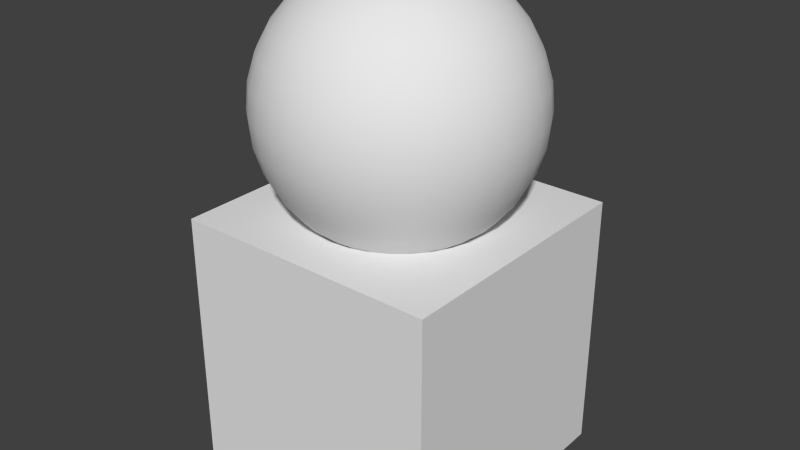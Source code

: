# Source: twoMaterials.blend  (saved by Blender 2.74.0; exported with 4.5.12 LTS)
import bpy
from mathutils import Matrix  # noqa: F401  (used for matrix-valued properties, if any)

bpy.ops.wm.read_factory_settings(use_empty=True)
scene = bpy.context.scene
scene.name = 'Scene'

# ---- collections
col_collection_1 = bpy.data.collections.new('Collection 1'); scene.collection.children.link(col_collection_1)

# ---- materials (node trees are filled in below, after node groups)
mat_cubetexture = bpy.data.materials.new('CubeTexture')
mat_cubetexture.alpha_threshold = 0.0
mat_cubetexture.use_transparent_shadow = False
mat_cubetexture.specular_color = (0.5, 0.5, 0.5)
mat_cubetexture.roughness = 0.5
mat_spheretexture = bpy.data.materials.new('SphereTexture')
mat_spheretexture.alpha_threshold = 0.0
mat_spheretexture.use_transparent_shadow = False
mat_spheretexture.specular_color = (0.5, 0.5, 0.5)
mat_spheretexture.roughness = 0.5

# ---- material node trees

# ---- world
world_world = bpy.data.worlds.new('World'); scene.world = world_world
world_world.color = (0.05088, 0.05088, 0.05088)
world_world.use_sun_shadow = False
world_world.sun_shadow_jitter_overblur = 0.0
world_world.cycles.sampling_method = 'MANUAL'
world_world.cycles.sample_map_resolution = 256

# ---- meshes
me_cube_001 = bpy.data.meshes.new('Cube.001')
me_cube_001.from_pydata([(-0.1951, 0.0, 2.756), (-0.3827, 0.0, 2.699), (-0.5556, 0.0, 2.607), (-0.7071, 0.0, 2.483), (-0.8315, 0.0, 2.331), (-0.9239, 0.0, 2.158), (-0.9808, 0.0, 1.971), (-1.0, 0.0, 1.775), (-0.9808, 0.0, 1.58), (-0.9239, 0.0, 1.393), (-0.8315, 0.0, 1.22), (-0.7071, 0.0, 1.068), (-0.5556, 0.0, 0.944), (-0.3827, 0.0, 0.8515), (-0.1951, 0.0, 0.7946), (-0.1913, 0.03806, 2.756), (-0.3753, 0.07466, 2.699), (-0.5449, 0.1084, 2.607), (-0.6935, 0.1379, 2.483), (-0.8155, 0.1622, 2.331), (-0.9061, 0.1802, 2.158), (-0.9619, 0.1913, 1.971), (-0.9808, 0.1951, 1.775), (-0.9619, 0.1913, 1.58), (-0.9061, 0.1802, 1.393), (-0.8155, 0.1622, 1.22), (-0.6935, 0.1379, 1.068), (-0.5449, 0.1084, 0.944), (-0.3753, 0.07466, 0.8515), (-0.1913, 0.03806, 0.7946), (-0.1802, 0.07466, 2.756), (-0.3536, 0.1464, 2.699), (-0.5133, 0.2126, 2.607), (-0.6533, 0.2706, 2.483), (-0.7682, 0.3182, 2.331), (-0.8536, 0.3536, 2.158), (-0.9061, 0.3753, 1.971), (-0.9239, 0.3827, 1.775), (-0.9061, 0.3753, 1.58), (-0.8536, 0.3536, 1.393), (-0.7682, 0.3182, 1.22), (-0.6533, 0.2706, 1.068), (-0.5133, 0.2126, 0.944), (-0.3536, 0.1464, 0.8515), (-0.1802, 0.07466, 0.7946), (-0.1622, 0.1084, 2.756), (-0.3182, 0.2126, 2.699), (-0.4619, 0.3087, 2.607), (-0.5879, 0.3928, 2.483), (-0.6913, 0.4619, 2.331), (-0.7682, 0.5133, 2.158), (-0.8155, 0.5449, 1.971), (-0.8315, 0.5556, 1.775), (-0.8155, 0.5449, 1.58), (-0.7682, 0.5133, 1.393), (-0.6913, 0.4619, 1.22), (-0.5879, 0.3928, 1.068), (-0.4619, 0.3087, 0.944), (-0.3182, 0.2126, 0.8515), (-0.1622, 0.1084, 0.7946), (-0.1379, 0.1379, 2.756), (-0.2706, 0.2706, 2.699), (-0.3928, 0.3928, 2.607), (-0.5, 0.5, 2.483), (-0.5879, 0.5879, 2.331), (-0.6533, 0.6533, 2.158), (-0.6935, 0.6935, 1.971), (-0.7071, 0.7071, 1.775), (-0.6935, 0.6935, 1.58), (-0.6533, 0.6533, 1.393), (-0.5879, 0.5879, 1.22), (-0.5, 0.5, 1.068), (-0.3928, 0.3928, 0.944), (-0.2706, 0.2706, 0.8515), (-0.1379, 0.1379, 0.7946), (-0.1084, 0.1622, 2.756), (-0.2126, 0.3182, 2.699), (-0.3087, 0.4619, 2.607), (-0.3928, 0.5879, 2.483), (-0.4619, 0.6913, 2.331), (-0.5133, 0.7682, 2.158), (-0.5449, 0.8155, 1.971), (-0.5556, 0.8315, 1.775), (-0.5449, 0.8155, 1.58), (-0.5133, 0.7682, 1.393), (-0.4619, 0.6913, 1.22), (-0.3928, 0.5879, 1.068), (-0.3087, 0.4619, 0.944), (-0.2126, 0.3182, 0.8515), (-0.1084, 0.1622, 0.7946), (-0.07466, 0.1802, 2.756), (-0.1464, 0.3536, 2.699), (-0.2126, 0.5133, 2.607), (-0.2706, 0.6533, 2.483), (-0.3182, 0.7682, 2.331), (-0.3536, 0.8536, 2.158), (-0.3753, 0.9061, 1.971), (-0.3827, 0.9239, 1.775), (-0.3753, 0.9061, 1.58), (-0.3536, 0.8536, 1.393), (-0.3182, 0.7682, 1.22), (-0.2706, 0.6533, 1.068), (-0.2126, 0.5133, 0.944), (-0.1464, 0.3536, 0.8515), (-0.07466, 0.1802, 0.7946), (-0.03806, 0.1913, 2.756), (-0.07466, 0.3753, 2.699), (-0.1084, 0.5449, 2.607), (-0.1379, 0.6935, 2.483), (-0.1622, 0.8155, 2.331), (-0.1802, 0.9061, 2.158), (-0.1913, 0.9619, 1.971), (-0.1951, 0.9808, 1.775), (-0.1913, 0.9619, 1.58), (-0.1802, 0.9061, 1.393), (-0.1622, 0.8155, 1.22), (-0.1379, 0.6935, 1.068), (-0.1084, 0.5449, 0.944), (-0.07466, 0.3753, 0.8515), (-0.03806, 0.1913, 0.7946), (3.266e-07, 0.1951, 2.756), (3.192e-07, 0.3827, 2.699), (3.117e-07, 0.5556, 2.607), (3.192e-07, 0.7071, 2.483), (3.341e-07, 0.8315, 2.331), (2.745e-07, 0.9239, 2.158), (3.937e-07, 0.9808, 1.971), (3.788e-07, 1.0, 1.775), (3.937e-07, 0.9808, 1.58), (2.298e-07, 0.9239, 1.393), (3.341e-07, 0.8315, 1.22), (3.192e-07, 0.7071, 1.068), (3.415e-07, 0.5556, 0.944), (3.043e-07, 0.3827, 0.8515), (3.08e-07, 0.1951, 0.7946), (0.03806, 0.1913, 2.756), (0.07466, 0.3753, 2.699), (0.1084, 0.5449, 2.607), (0.138, 0.6935, 2.483), (0.1622, 0.8155, 2.331), (0.1802, 0.9061, 2.158), (0.1913, 0.9619, 1.971), (0.1951, 0.9808, 1.775), (0.1913, 0.9619, 1.58), (0.1802, 0.9061, 1.393), (0.1622, 0.8155, 1.22), (0.138, 0.6935, 1.068), (0.1084, 0.5449, 0.944), (0.07466, 0.3753, 0.8515), (0.03806, 0.1913, 0.7946), (0.07466, 0.1802, 2.756), (0.1464, 0.3536, 2.699), (0.2126, 0.5133, 2.607), (0.2706, 0.6533, 2.483), (0.3182, 0.7682, 2.331), (0.3536, 0.8536, 2.158), (0.3753, 0.9061, 1.971), (0.3827, 0.9239, 1.775), (0.3753, 0.9061, 1.58), (0.3536, 0.8536, 1.393), (0.3182, 0.7682, 1.22), (0.2706, 0.6533, 1.068), (0.2126, 0.5133, 0.944), (0.1464, 0.3536, 0.8515), (0.07466, 0.1802, 0.7946), (0.1084, 0.1622, 2.756), (0.2126, 0.3182, 2.699), (0.3087, 0.4619, 2.607), (0.3928, 0.5879, 2.483), (0.4619, 0.6913, 2.331), (0.5133, 0.7682, 2.158), (0.5449, 0.8155, 1.971), (0.5556, 0.8315, 1.775), (0.5449, 0.8155, 1.58), (0.5133, 0.7682, 1.393), (0.4619, 0.6913, 1.22), (0.3928, 0.5879, 1.068), (0.3087, 0.4619, 0.944), (0.2126, 0.3182, 0.8515), (0.1084, 0.1622, 0.7946), (0.138, 0.1379, 2.756), (0.2706, 0.2706, 2.699), (0.3928, 0.3928, 2.607), (0.5, 0.5, 2.483), (0.5879, 0.5879, 2.331), (0.6533, 0.6533, 2.158), (0.6935, 0.6935, 1.971), (0.7071, 0.7071, 1.775), (0.6935, 0.6935, 1.58), (0.6533, 0.6533, 1.393), (0.5879, 0.5879, 1.22), (0.5, 0.5, 1.068), (0.3928, 0.3928, 0.944), (0.2706, 0.2706, 0.8515), (0.138, 0.1379, 0.7946), (0.1622, 0.1084, 2.756), (0.3182, 0.2126, 2.699), (0.4619, 0.3087, 2.607), (0.5879, 0.3928, 2.483), (0.6913, 0.4619, 2.331), (0.7682, 0.5133, 2.158), (0.8155, 0.5449, 1.971), (0.8315, 0.5556, 1.775), (0.8155, 0.5449, 1.58), (0.7682, 0.5133, 1.393), (0.6913, 0.4619, 1.22), (0.5879, 0.3928, 1.068), (0.4619, 0.3087, 0.944), (0.3182, 0.2126, 0.8515), (0.1622, 0.1084, 0.7946), (0.1802, 0.07466, 2.756), (0.3536, 0.1464, 2.699), (0.5133, 0.2126, 2.607), (0.6533, 0.2706, 2.483), (0.7682, 0.3182, 2.331), (0.8536, 0.3536, 2.158), (0.9061, 0.3753, 1.971), (0.9239, 0.3827, 1.775), (0.9061, 0.3753, 1.58), (0.8536, 0.3536, 1.393), (0.7682, 0.3182, 1.22), (0.6533, 0.2706, 1.068), (0.5133, 0.2126, 0.944), (0.3536, 0.1464, 0.8515), (0.1802, 0.07466, 0.7946), (0.1913, 0.03806, 2.756), (0.3753, 0.07466, 2.699), (0.5449, 0.1084, 2.607), (0.6935, 0.1379, 2.483), (0.8155, 0.1622, 2.331), (0.9061, 0.1802, 2.158), (0.9619, 0.1913, 1.971), (0.9808, 0.1951, 1.775), (0.9619, 0.1913, 1.58), (0.9061, 0.1802, 1.393), (0.8155, 0.1622, 1.22), (0.6935, 0.1379, 1.068), (0.5449, 0.1084, 0.944), (0.3753, 0.07466, 0.8515), (0.1913, 0.03806, 0.7946), (0.1951, 0.0, 2.756), (0.3827, 0.0, 2.699), (0.5556, 0.0, 2.607), (0.7071, 0.0, 2.483), (0.8315, 0.0, 2.331), (0.9239, 0.0, 2.158), (0.9808, 0.0, 1.971), (1.0, 0.0, 1.775), (0.9808, 0.0, 1.58), (0.9239, 0.0, 1.393), (0.8315, 0.0, 1.22), (0.7071, 0.0, 1.068), (0.5556, 0.0, 0.944), (0.3827, 0.0, 0.8515), (0.1951, 0.0, 0.7946), (3.258e-07, 0.0, 0.7754), (0.1913, -0.03806, 2.756), (0.3753, -0.07466, 2.699), (0.5449, -0.1084, 2.607), (0.6935, -0.1379, 2.483), (0.8155, -0.1622, 2.331), (0.9061, -0.1802, 2.158), (0.9619, -0.1913, 1.971), (0.9808, -0.1951, 1.775), (0.9619, -0.1913, 1.58), (0.9061, -0.1802, 1.393), (0.8155, -0.1622, 1.22), (0.6935, -0.1379, 1.068), (0.5449, -0.1084, 0.944), (0.3753, -0.07466, 0.8515), (0.1913, -0.03806, 0.7946), (0.1802, -0.07466, 2.756), (0.3536, -0.1464, 2.699), (0.5133, -0.2126, 2.607), (0.6533, -0.2706, 2.483), (0.7682, -0.3182, 2.331), (0.8536, -0.3536, 2.158), (0.9061, -0.3753, 1.971), (0.9239, -0.3827, 1.775), (0.9061, -0.3753, 1.58), (0.8536, -0.3536, 1.393), (0.7682, -0.3182, 1.22), (0.6533, -0.2706, 1.068), (0.5133, -0.2126, 0.944), (0.3536, -0.1464, 0.8515), (0.1802, -0.07466, 0.7946), (0.1622, -0.1084, 2.756), (0.3182, -0.2126, 2.699), (0.4619, -0.3087, 2.607), (0.5879, -0.3928, 2.483), (0.6913, -0.4619, 2.331), (0.7682, -0.5133, 2.158), (0.8155, -0.5449, 1.971), (0.8315, -0.5556, 1.775), (0.8155, -0.5449, 1.58), (0.7682, -0.5133, 1.393), (0.6913, -0.4619, 1.22), (0.5879, -0.3928, 1.068), (0.4619, -0.3087, 0.944), (0.3182, -0.2126, 0.8515), (0.1622, -0.1084, 0.7946), (0.138, -0.1379, 2.756), (0.2706, -0.2706, 2.699), (0.3928, -0.3928, 2.607), (0.5, -0.5, 2.483), (0.5879, -0.5879, 2.331), (0.6533, -0.6533, 2.158), (0.6935, -0.6935, 1.971), (0.7071, -0.7071, 1.775), (0.6935, -0.6935, 1.58), (0.6533, -0.6533, 1.393), (0.5879, -0.5879, 1.22), (0.5, -0.5, 1.068), (0.3928, -0.3928, 0.944), (0.2706, -0.2706, 0.8515), (0.138, -0.1379, 0.7946), (0.1084, -0.1622, 2.756), (0.2126, -0.3182, 2.699), (0.3087, -0.4619, 2.607), (0.3928, -0.5879, 2.483), (0.4619, -0.6913, 2.331), (0.5133, -0.7682, 2.158), (0.5449, -0.8155, 1.971), (0.5556, -0.8315, 1.775), (0.5449, -0.8155, 1.58), (0.5133, -0.7682, 1.393), (0.4619, -0.6913, 1.22), (0.3928, -0.5879, 1.068), (0.3087, -0.4619, 0.944), (0.2126, -0.3182, 0.8515), (0.1084, -0.1622, 0.7946), (0.07466, -0.1802, 2.756), (0.1464, -0.3536, 2.699), (0.2126, -0.5133, 2.607), (0.2706, -0.6533, 2.483), (0.3182, -0.7682, 2.331), (0.3536, -0.8536, 2.158), (0.3753, -0.9061, 1.971), (0.3827, -0.9239, 1.775), (0.3753, -0.9061, 1.58), (0.3536, -0.8536, 1.393), (0.3182, -0.7682, 1.22), (0.2706, -0.6533, 1.068), (0.2126, -0.5133, 0.944), (0.1464, -0.3536, 0.8515), (0.07466, -0.1802, 0.7946), (0.03806, -0.1913, 2.756), (0.07466, -0.3753, 2.699), (0.1084, -0.5449, 2.607), (0.1379, -0.6935, 2.483), (0.1622, -0.8155, 2.331), (0.1802, -0.9061, 2.158), (0.1913, -0.9619, 1.971), (0.1951, -0.9808, 1.775), (0.1913, -0.9619, 1.58), (0.1802, -0.9061, 1.393), (0.1622, -0.8155, 1.22), (0.1379, -0.6935, 1.068), (0.1084, -0.5449, 0.944), (0.07466, -0.3753, 0.8515), (0.03806, -0.1913, 0.7946), (3.117e-07, -0.1951, 2.756), (2.819e-07, -0.3827, 2.699), (2.819e-07, -0.5556, 2.607), (1.851e-07, -0.7071, 2.483), (1.404e-07, -0.8315, 2.331), (3.192e-07, -0.9239, 2.158), (0.0, -0.9808, 1.971), (1.404e-07, -1.0, 1.775), (0.0, -0.9808, 1.58), (3.192e-07, -0.9239, 1.393), (1.404e-07, -0.8315, 1.22), (1.851e-07, -0.7071, 1.068), (2.596e-07, -0.5556, 0.944), (2.521e-07, -0.3827, 0.8515), (3.155e-07, -0.1951, 0.7946), (-0.03806, -0.1913, 2.756), (-0.07466, -0.3753, 2.699), (-0.1084, -0.5449, 2.607), (-0.1379, -0.6935, 2.483), (-0.1622, -0.8155, 2.331), (-0.1802, -0.9061, 2.158), (-0.1913, -0.9619, 1.971), (-0.1951, -0.9808, 1.775), (-0.1913, -0.9619, 1.58), (-0.1802, -0.9061, 1.393), (-0.1622, -0.8155, 1.22), (-0.1379, -0.6935, 1.068), (-0.1084, -0.5449, 0.944), (-0.07466, -0.3753, 0.8515), (-0.03806, -0.1913, 0.7946), (-0.07466, -0.1802, 2.756), (-0.1464, -0.3536, 2.699), (-0.2126, -0.5133, 2.607), (-0.2706, -0.6533, 2.483), (-0.3182, -0.7682, 2.331), (-0.3536, -0.8536, 2.158), (-0.3753, -0.9061, 1.971), (-0.3827, -0.9239, 1.775), (-0.3753, -0.9061, 1.58), (-0.3536, -0.8536, 1.393), (-0.3182, -0.7682, 1.22), (-0.2706, -0.6533, 1.068), (-0.2126, -0.5133, 0.944), (-0.1464, -0.3536, 0.8515), (-0.07466, -0.1802, 0.7946), (-0.1084, -0.1622, 2.756), (-0.2126, -0.3182, 2.699), (-0.3087, -0.4619, 2.607), (-0.3928, -0.5879, 2.483), (-0.4619, -0.6913, 2.331), (-0.5133, -0.7682, 2.158), (-0.5449, -0.8155, 1.971), (-0.5556, -0.8315, 1.775), (-0.5449, -0.8155, 1.58), (-0.5133, -0.7682, 1.393), (-0.4619, -0.6913, 1.22), (-0.3928, -0.5879, 1.068), (-0.3087, -0.4619, 0.944), (-0.2126, -0.3182, 0.8515), (-0.1084, -0.1622, 0.7946), (-0.1379, -0.1379, 2.756), (-0.2706, -0.2706, 2.699), (-0.3928, -0.3928, 2.607), (-0.5, -0.5, 2.483), (-0.5879, -0.5879, 2.331), (-0.6533, -0.6533, 2.158), (-0.6935, -0.6935, 1.971), (-0.7071, -0.7071, 1.775), (-0.6935, -0.6935, 1.58), (-0.6533, -0.6533, 1.393), (-0.5879, -0.5879, 1.22), (-0.5, -0.5, 1.068), (-0.3928, -0.3928, 0.944), (-0.2706, -0.2706, 0.8515), (-0.1379, -0.1379, 0.7946), (-0.1622, -0.1084, 2.756), (-0.3182, -0.2126, 2.699), (-0.4619, -0.3087, 2.607), (-0.5879, -0.3928, 2.483), (-0.6913, -0.4619, 2.331), (-0.7682, -0.5133, 2.158), (-0.8155, -0.5449, 1.971), (-0.8315, -0.5556, 1.775), (-0.8155, -0.5449, 1.58), (-0.7682, -0.5133, 1.393), (-0.6913, -0.4619, 1.22), (-0.5879, -0.3928, 1.068), (-0.4619, -0.3087, 0.944), (-0.3182, -0.2126, 0.8515), (-0.1622, -0.1084, 0.7946), (0.0, -1.247e-07, 2.775), (-0.1802, -0.07466, 2.756), (-0.3536, -0.1464, 2.699), (-0.5133, -0.2126, 2.607), (-0.6533, -0.2706, 2.483), (-0.7682, -0.3182, 2.331), (-0.8536, -0.3536, 2.158), (-0.9061, -0.3753, 1.971), (-0.9239, -0.3827, 1.775), (-0.9061, -0.3753, 1.58), (-0.8536, -0.3536, 1.393), (-0.7682, -0.3182, 1.22), (-0.6533, -0.2706, 1.068), (-0.5133, -0.2126, 0.944), (-0.3536, -0.1464, 0.8515), (-0.1802, -0.07466, 0.7946), (-0.1913, -0.03806, 2.756), (-0.3753, -0.07466, 2.699), (-0.5449, -0.1084, 2.607), (-0.6935, -0.1379, 2.483), (-0.8155, -0.1622, 2.331), (-0.9061, -0.1802, 2.158), (-0.9619, -0.1913, 1.971), (-0.9808, -0.1951, 1.775), (-0.9619, -0.1913, 1.58), (-0.9061, -0.1802, 1.393), (-0.8155, -0.1622, 1.22), (-0.6935, -0.1379, 1.068), (-0.5449, -0.1084, 0.944), (-0.3753, -0.07466, 0.8515), (-0.1913, -0.03806, 0.7946), (1.0, 1.0, -1.0), (1.0, -1.0, -1.0), (-1.0, -1.0, -1.0), (-1.0, 1.0, -1.0), (1.0, 1.0, 1.0), (1.0, -1.0, 1.0), (-1.0, -1.0, 1.0), (-1.0, 1.0, 1.0)], [], [(482, 483, 484), (489, 488, 487), (486, 487, 483), (487, 488, 484), (484, 488, 489), (482, 485, 489), (485, 482, 484), (486, 489, 487), (482, 486, 483), (483, 487, 484), (485, 484, 489), (486, 482, 489), (7, 22, 23), (5, 20, 21), (3, 18, 19), (2, 1, 16), (12, 27, 28), (11, 10, 25), (8, 23, 24), (6, 21, 22), (4, 19, 20), (2, 17, 18), (13, 28, 29), (1, 0, 15), (12, 11, 26), (10, 9, 24), (17, 32, 33), (28, 43, 44), (16, 15, 30), (27, 26, 41), (25, 24, 39), (23, 22, 37), (21, 20, 35), (18, 33, 34), (16, 31, 32), (28, 27, 42), (26, 25, 40), (23, 38, 39), (21, 36, 37), (19, 34, 35), (33, 32, 47), (43, 58, 59), (30, 45, 46), (41, 56, 57), (40, 39, 54), (37, 52, 53), (36, 35, 50), (33, 48, 49), (32, 31, 46), (42, 57, 58), (40, 55, 56), (38, 53, 54), (36, 51, 52), (34, 49, 50), (47, 62, 63), (58, 73, 74), (45, 60, 61), (57, 56, 71), (55, 54, 69), (52, 67, 68), (51, 50, 65), (48, 63, 64), (46, 61, 62), (57, 72, 73), (56, 55, 70), (53, 68, 69), (52, 51, 66), (49, 64, 65), (62, 77, 78), (73, 88, 89), (60, 75, 76), (72, 71, 86), (70, 69, 84), (67, 82, 83), (66, 65, 80), (64, 63, 78), (61, 76, 77), (72, 87, 88), (70, 85, 86), (68, 83, 84), (67, 66, 81), (64, 79, 80), (77, 92, 93), (89, 88, 103), (75, 90, 91), (87, 86, 101), (85, 84, 99), (83, 82, 97), (81, 80, 95), (79, 78, 93), (76, 91, 92), (87, 102, 103), (85, 100, 101), (83, 98, 99), (81, 96, 97), (79, 94, 95), (92, 107, 108), (104, 103, 118), (90, 105, 106), (102, 101, 116), (100, 99, 114), (98, 97, 112), (96, 95, 110), (94, 93, 108), (91, 106, 107), (102, 117, 118), (100, 115, 116), (98, 113, 114), (96, 111, 112), (94, 109, 110), (107, 122, 123), (119, 118, 133), (105, 120, 121), (117, 116, 131), (115, 114, 129), (113, 112, 127), (111, 110, 125), (108, 123, 124), (106, 121, 122), (118, 117, 132), (115, 130, 131), (113, 128, 129), (111, 126, 127), (109, 124, 125), (122, 137, 138), (134, 133, 148), (120, 135, 136), (132, 131, 146), (130, 129, 144), (128, 127, 142), (126, 125, 140), (123, 138, 139), (121, 136, 137), (132, 147, 148), (130, 145, 146), (128, 143, 144), (126, 141, 142), (124, 139, 140), (137, 152, 153), (149, 148, 163), (135, 150, 151), (147, 146, 161), (145, 144, 159), (143, 142, 157), (141, 140, 155), (139, 138, 153), (136, 151, 152), (148, 147, 162), (145, 160, 161), (143, 158, 159), (141, 156, 157), (139, 154, 155), (152, 167, 168), (163, 178, 179), (150, 165, 166), (162, 161, 176), (160, 159, 174), (158, 157, 172), (156, 155, 170), (154, 153, 168), (151, 166, 167), (162, 177, 178), (160, 175, 176), (158, 173, 174), (156, 171, 172), (154, 169, 170), (167, 182, 183), (179, 178, 193), (165, 180, 181), (177, 176, 191), (175, 174, 189), (172, 187, 188), (171, 170, 185), (169, 168, 183), (166, 181, 182), (178, 177, 192), (175, 190, 191), (173, 188, 189), (172, 171, 186), (169, 184, 185), (182, 197, 198), (194, 193, 208), (180, 195, 196), (192, 191, 206), (190, 189, 204), (187, 202, 203), (186, 185, 200), (184, 183, 198), (181, 196, 197), (193, 192, 207), (190, 205, 206), (188, 203, 204), (187, 186, 201), (184, 199, 200), (197, 212, 213), (209, 208, 223), (195, 210, 211), (207, 206, 221), (205, 204, 219), (202, 217, 218), (201, 200, 215), (198, 213, 214), (197, 196, 211), (208, 207, 222), (206, 205, 220), (203, 218, 219), (202, 201, 216), (199, 214, 215), (213, 212, 227), (224, 223, 238), (210, 225, 226), (221, 236, 237), (220, 219, 234), (217, 232, 233), (216, 215, 230), (213, 228, 229), (212, 211, 226), (222, 237, 238), (220, 235, 236), (218, 233, 234), (217, 216, 231), (214, 229, 230), (228, 227, 242), (239, 238, 253), (225, 240, 241), (237, 236, 251), (235, 234, 249), (232, 247, 248), (231, 230, 245), (228, 243, 244), (226, 241, 242), (238, 237, 252), (235, 250, 251), (233, 248, 249), (231, 246, 247), (229, 244, 245), (243, 242, 258), (254, 253, 269), (240, 256, 257), (251, 267, 268), (250, 249, 265), (247, 263, 264), (246, 245, 261), (244, 243, 259), (241, 257, 258), (253, 252, 268), (250, 266, 267), (248, 264, 265), (247, 246, 262), (244, 260, 261), (259, 258, 273), (270, 269, 284), (256, 271, 272), (267, 282, 283), (266, 265, 280), (263, 278, 279), (262, 261, 276), (260, 259, 274), (257, 272, 273), (269, 268, 283), (266, 281, 282), (264, 279, 280), (263, 262, 277), (260, 275, 276), (274, 273, 288), (285, 284, 299), (271, 286, 287), (283, 282, 297), (281, 280, 295), (278, 293, 294), (277, 276, 291), (275, 274, 289), (272, 287, 288), (284, 283, 298), (281, 296, 297), (279, 294, 295), (278, 277, 292), (275, 290, 291), (289, 288, 303), (299, 314, 315), (286, 301, 302), (298, 297, 312), (296, 295, 310), (293, 308, 309), (292, 291, 306), (290, 289, 304), (287, 302, 303), (299, 298, 313), (296, 311, 312), (294, 309, 310), (293, 292, 307), (290, 305, 306), (304, 303, 318), (314, 329, 330), (301, 316, 317), (313, 312, 327), (311, 310, 325), (308, 323, 324), (307, 306, 321), (305, 304, 319), (302, 317, 318), (314, 313, 328), (311, 326, 327), (309, 324, 325), (308, 307, 322), (305, 320, 321), (319, 318, 333), (330, 329, 344), (316, 331, 332), (328, 327, 342), (326, 325, 340), (324, 323, 338), (322, 321, 336), (320, 319, 334), (317, 332, 333), (329, 328, 343), (326, 341, 342), (324, 339, 340), (322, 337, 338), (320, 335, 336), (334, 333, 348), (344, 359, 360), (331, 346, 347), (342, 357, 358), (341, 340, 355), (339, 338, 353), (337, 336, 351), (335, 334, 349), (332, 347, 348), (344, 343, 358), (341, 356, 357), (339, 354, 355), (337, 352, 353), (335, 350, 351), (349, 348, 363), (359, 374, 375), (347, 346, 361), (357, 372, 373), (356, 355, 370), (354, 353, 368), (352, 351, 366), (350, 349, 364), (347, 362, 363), (359, 358, 373), (356, 371, 372), (354, 369, 370), (352, 367, 368), (350, 365, 366), (364, 363, 378), (374, 389, 390), (362, 361, 376), (372, 387, 388), (371, 370, 385), (369, 368, 383), (367, 366, 381), (364, 379, 380), (362, 377, 378), (374, 373, 388), (371, 386, 387), (369, 384, 385), (367, 382, 383), (365, 380, 381), (379, 378, 393), (389, 404, 405), (377, 376, 391), (387, 402, 403), (386, 385, 400), (384, 383, 398), (382, 381, 396), (380, 379, 394), (377, 392, 393), (389, 388, 403), (386, 401, 402), (384, 399, 400), (382, 397, 398), (380, 395, 396), (394, 393, 408), (404, 419, 420), (392, 391, 406), (402, 417, 418), (401, 400, 415), (399, 398, 413), (397, 396, 411), (395, 394, 409), (392, 407, 408), (404, 403, 418), (401, 416, 417), (399, 414, 415), (397, 412, 413), (395, 410, 411), (409, 408, 423), (419, 434, 435), (406, 421, 422), (417, 432, 433), (416, 415, 430), (413, 428, 429), (412, 411, 426), (410, 409, 424), (407, 422, 423), (419, 418, 433), (416, 431, 432), (414, 429, 430), (412, 427, 428), (410, 425, 426), (423, 438, 439), (434, 449, 450), (421, 436, 437), (433, 432, 447), (431, 430, 445), (428, 443, 444), (427, 426, 441), (425, 424, 439), (422, 437, 438), (433, 448, 449), (431, 446, 447), (429, 444, 445), (428, 427, 442), (425, 440, 441), (439, 438, 454), (449, 465, 466), (437, 436, 452), (447, 463, 464), (446, 445, 461), (444, 443, 459), (442, 441, 457), (440, 439, 455), (438, 437, 453), (449, 448, 464), (446, 462, 463), (444, 460, 461), (442, 458, 459), (440, 456, 457), (454, 469, 470), (465, 480, 481), (452, 467, 468), (464, 463, 478), (462, 461, 476), (460, 459, 474), (458, 457, 472), (456, 455, 470), (453, 468, 469), (465, 464, 479), (462, 477, 478), (460, 475, 476), (458, 473, 474), (456, 471, 472), (255, 14, 29), (0, 451, 15), (255, 29, 44), (15, 451, 30), (255, 44, 59), (30, 451, 45), (255, 59, 74), (45, 451, 60), (255, 74, 89), (60, 451, 75), (255, 89, 104), (75, 451, 90), (255, 104, 119), (90, 451, 105), (255, 119, 134), (105, 451, 120), (255, 134, 149), (120, 451, 135), (255, 149, 164), (135, 451, 150), (255, 164, 179), (150, 451, 165), (255, 179, 194), (165, 451, 180), (255, 194, 209), (180, 451, 195), (255, 209, 224), (195, 451, 210), (255, 224, 239), (210, 451, 225), (255, 239, 254), (225, 451, 240), (255, 254, 270), (240, 451, 256), (255, 270, 285), (256, 451, 271), (255, 285, 300), (271, 451, 286), (255, 300, 315), (286, 451, 301), (255, 315, 330), (301, 451, 316), (255, 330, 345), (316, 451, 331), (255, 345, 360), (331, 451, 346), (255, 360, 375), (346, 451, 361), (255, 375, 390), (361, 451, 376), (255, 390, 405), (376, 451, 391), (255, 405, 420), (391, 451, 406), (255, 420, 435), (406, 451, 421), (255, 435, 450), (421, 451, 436), (255, 450, 466), (436, 451, 452), (255, 466, 481), (452, 451, 467), (470, 469, 2), (480, 13, 14), (468, 467, 0), (478, 11, 12), (476, 9, 10), (474, 7, 8), (473, 472, 5), (471, 470, 3), (255, 481, 14), (469, 468, 1), (479, 12, 13), (467, 451, 0), (477, 10, 11), (475, 8, 9), (474, 473, 6), (472, 471, 4), (8, 7, 23), (6, 5, 21), (4, 3, 19), (17, 2, 16), (13, 12, 28), (26, 11, 25), (9, 8, 24), (7, 6, 22), (5, 4, 20), (3, 2, 18), (14, 13, 29), (16, 1, 15), (27, 12, 26), (25, 10, 24), (18, 17, 33), (29, 28, 44), (31, 16, 30), (42, 27, 41), (40, 25, 39), (38, 23, 37), (36, 21, 35), (19, 18, 34), (17, 16, 32), (43, 28, 42), (41, 26, 40), (24, 23, 39), (22, 21, 37), (20, 19, 35), (48, 33, 47), (44, 43, 59), (31, 30, 46), (42, 41, 57), (55, 40, 54), (38, 37, 53), (51, 36, 50), (34, 33, 49), (47, 32, 46), (43, 42, 58), (41, 40, 56), (39, 38, 54), (37, 36, 52), (35, 34, 50), (48, 47, 63), (59, 58, 74), (46, 45, 61), (72, 57, 71), (70, 55, 69), (53, 52, 68), (66, 51, 65), (49, 48, 64), (47, 46, 62), (58, 57, 73), (71, 56, 70), (54, 53, 69), (67, 52, 66), (50, 49, 65), (63, 62, 78), (74, 73, 89), (61, 60, 76), (87, 72, 86), (85, 70, 84), (68, 67, 83), (81, 66, 80), (79, 64, 78), (62, 61, 77), (73, 72, 88), (71, 70, 86), (69, 68, 84), (82, 67, 81), (65, 64, 80), (78, 77, 93), (104, 89, 103), (76, 75, 91), (102, 87, 101), (100, 85, 99), (98, 83, 97), (96, 81, 95), (94, 79, 93), (77, 76, 92), (88, 87, 103), (86, 85, 101), (84, 83, 99), (82, 81, 97), (80, 79, 95), (93, 92, 108), (119, 104, 118), (91, 90, 106), (117, 102, 116), (115, 100, 114), (113, 98, 112), (111, 96, 110), (109, 94, 108), (92, 91, 107), (103, 102, 118), (101, 100, 116), (99, 98, 114), (97, 96, 112), (95, 94, 110), (108, 107, 123), (134, 119, 133), (106, 105, 121), (132, 117, 131), (130, 115, 129), (128, 113, 127), (126, 111, 125), (109, 108, 124), (107, 106, 122), (133, 118, 132), (116, 115, 131), (114, 113, 129), (112, 111, 127), (110, 109, 125), (123, 122, 138), (149, 134, 148), (121, 120, 136), (147, 132, 146), (145, 130, 144), (143, 128, 142), (141, 126, 140), (124, 123, 139), (122, 121, 137), (133, 132, 148), (131, 130, 146), (129, 128, 144), (127, 126, 142), (125, 124, 140), (138, 137, 153), (164, 149, 163), (136, 135, 151), (162, 147, 161), (160, 145, 159), (158, 143, 157), (156, 141, 155), (154, 139, 153), (137, 136, 152), (163, 148, 162), (146, 145, 161), (144, 143, 159), (142, 141, 157), (140, 139, 155), (153, 152, 168), (164, 163, 179), (151, 150, 166), (177, 162, 176), (175, 160, 174), (173, 158, 172), (171, 156, 170), (169, 154, 168), (152, 151, 167), (163, 162, 178), (161, 160, 176), (159, 158, 174), (157, 156, 172), (155, 154, 170), (168, 167, 183), (194, 179, 193), (166, 165, 181), (192, 177, 191), (190, 175, 189), (173, 172, 188), (186, 171, 185), (184, 169, 183), (167, 166, 182), (193, 178, 192), (176, 175, 191), (174, 173, 189), (187, 172, 186), (170, 169, 185), (183, 182, 198), (209, 194, 208), (181, 180, 196), (207, 192, 206), (205, 190, 204), (188, 187, 203), (201, 186, 200), (199, 184, 198), (182, 181, 197), (208, 193, 207), (191, 190, 206), (189, 188, 204), (202, 187, 201), (185, 184, 200), (198, 197, 213), (224, 209, 223), (196, 195, 211), (222, 207, 221), (220, 205, 219), (203, 202, 218), (216, 201, 215), (199, 198, 214), (212, 197, 211), (223, 208, 222), (221, 206, 220), (204, 203, 219), (217, 202, 216), (200, 199, 215), (228, 213, 227), (239, 224, 238), (211, 210, 226), (222, 221, 237), (235, 220, 234), (218, 217, 233), (231, 216, 230), (214, 213, 229), (227, 212, 226), (223, 222, 238), (221, 220, 236), (219, 218, 234), (232, 217, 231), (215, 214, 230), (243, 228, 242), (254, 239, 253), (226, 225, 241), (252, 237, 251), (250, 235, 249), (233, 232, 248), (246, 231, 245), (229, 228, 244), (227, 226, 242), (253, 238, 252), (236, 235, 251), (234, 233, 249), (232, 231, 247), (230, 229, 245), (259, 243, 258), (270, 254, 269), (241, 240, 257), (252, 251, 268), (266, 250, 265), (248, 247, 264), (262, 246, 261), (260, 244, 259), (242, 241, 258), (269, 253, 268), (251, 250, 267), (249, 248, 265), (263, 247, 262), (245, 244, 261), (274, 259, 273), (285, 270, 284), (257, 256, 272), (268, 267, 283), (281, 266, 280), (264, 263, 279), (277, 262, 276), (275, 260, 274), (258, 257, 273), (284, 269, 283), (267, 266, 282), (265, 264, 280), (278, 263, 277), (261, 260, 276), (289, 274, 288), (300, 285, 299), (272, 271, 287), (298, 283, 297), (296, 281, 295), (279, 278, 294), (292, 277, 291), (290, 275, 289), (273, 272, 288), (299, 284, 298), (282, 281, 297), (280, 279, 295), (293, 278, 292), (276, 275, 291), (304, 289, 303), (300, 299, 315), (287, 286, 302), (313, 298, 312), (311, 296, 310), (294, 293, 309), (307, 292, 306), (305, 290, 304), (288, 287, 303), (314, 299, 313), (297, 296, 312), (295, 294, 310), (308, 293, 307), (291, 290, 306), (319, 304, 318), (315, 314, 330), (302, 301, 317), (328, 313, 327), (326, 311, 325), (309, 308, 324), (322, 307, 321), (320, 305, 319), (303, 302, 318), (329, 314, 328), (312, 311, 327), (310, 309, 325), (323, 308, 322), (306, 305, 321), (334, 319, 333), (345, 330, 344), (317, 316, 332), (343, 328, 342), (341, 326, 340), (339, 324, 338), (337, 322, 336), (335, 320, 334), (318, 317, 333), (344, 329, 343), (327, 326, 342), (325, 324, 340), (323, 322, 338), (321, 320, 336), (349, 334, 348), (345, 344, 360), (332, 331, 347), (343, 342, 358), (356, 341, 355), (354, 339, 353), (352, 337, 351), (350, 335, 349), (333, 332, 348), (359, 344, 358), (342, 341, 357), (340, 339, 355), (338, 337, 353), (336, 335, 351), (364, 349, 363), (360, 359, 375), (362, 347, 361), (358, 357, 373), (371, 356, 370), (369, 354, 368), (367, 352, 366), (365, 350, 364), (348, 347, 363), (374, 359, 373), (357, 356, 372), (355, 354, 370), (353, 352, 368), (351, 350, 366), (379, 364, 378), (375, 374, 390), (377, 362, 376), (373, 372, 388), (386, 371, 385), (384, 369, 383), (382, 367, 381), (365, 364, 380), (363, 362, 378), (389, 374, 388), (372, 371, 387), (370, 369, 385), (368, 367, 383), (366, 365, 381), (394, 379, 393), (390, 389, 405), (392, 377, 391), (388, 387, 403), (401, 386, 400), (399, 384, 398), (397, 382, 396), (395, 380, 394), (378, 377, 393), (404, 389, 403), (387, 386, 402), (385, 384, 400), (383, 382, 398), (381, 380, 396), (409, 394, 408), (405, 404, 420), (407, 392, 406), (403, 402, 418), (416, 401, 415), (414, 399, 413), (412, 397, 411), (410, 395, 409), (393, 392, 408), (419, 404, 418), (402, 401, 417), (400, 399, 415), (398, 397, 413), (396, 395, 411), (424, 409, 423), (420, 419, 435), (407, 406, 422), (418, 417, 433), (431, 416, 430), (414, 413, 429), (427, 412, 426), (425, 410, 424), (408, 407, 423), (434, 419, 433), (417, 416, 432), (415, 414, 430), (413, 412, 428), (411, 410, 426), (424, 423, 439), (435, 434, 450), (422, 421, 437), (448, 433, 447), (446, 431, 445), (429, 428, 444), (442, 427, 441), (440, 425, 439), (423, 422, 438), (434, 433, 449), (432, 431, 447), (430, 429, 445), (443, 428, 442), (426, 425, 441), (455, 439, 454), (450, 449, 466), (453, 437, 452), (448, 447, 464), (462, 446, 461), (460, 444, 459), (458, 442, 457), (456, 440, 455), (454, 438, 453), (465, 449, 464), (447, 446, 463), (445, 444, 461), (443, 442, 459), (441, 440, 457), (455, 454, 470), (466, 465, 481), (453, 452, 468), (479, 464, 478), (477, 462, 476), (475, 460, 474), (473, 458, 472), (471, 456, 470), (454, 453, 469), (480, 465, 479), (463, 462, 478), (461, 460, 476), (459, 458, 474), (457, 456, 472), (3, 470, 2), (481, 480, 14), (1, 468, 0), (479, 478, 12), (477, 476, 10), (475, 474, 8), (6, 473, 5), (4, 471, 3), (2, 469, 1), (480, 479, 13), (478, 477, 11), (476, 475, 9), (7, 474, 6), (5, 472, 4)])
me_cube_001.polygons.foreach_set('use_smooth', [0, 0, 0, 0, 0, 0, 0, 0, 0, 0, 0, 0, 1, 1, 1, 1, 1, 1, 1, 1, 1, 1, 1, 1, 1, 1, 1, 1, 1, 1, 1, 1, 1, 1, 1, 1, 1, 1, 1, 1, 1, 1, 1, 1, 1, 1, 1, 1, 1, 1, 1, 1, 1, 1, 1, 1, 1, 1, 1, 1, 1, 1, 1, 1, 1, 1, 1, 1, 1, 1, 1, 1, 1, 1, 1, 1, 1, 1, 1, 1, 1, 1, 1, 1, 1, 1, 1, 1, 1, 1, 1, 1, 1, 1, 1, 1, 1, 1, 1, 1, 1, 1, 1, 1, 1, 1, 1, 1, 1, 1, 1, 1, 1, 1, 1, 1, 1, 1, 1, 1, 1, 1, 1, 1, 1, 1, 1, 1, 1, 1, 1, 1, 1, 1, 1, 1, 1, 1, 1, 1, 1, 1, 1, 1, 1, 1, 1, 1, 1, 1, 1, 1, 1, 1, 1, 1, 1, 1, 1, 1, 1, 1, 1, 1, 1, 1, 1, 1, 1, 1, 1, 1, 1, 1, 1, 1, 1, 1, 1, 1, 1, 1, 1, 1, 1, 1, 1, 1, 1, 1, 1, 1, 1, 1, 1, 1, 1, 1, 1, 1, 1, 1, 1, 1, 1, 1, 1, 1, 1, 1, 1, 1, 1, 1, 1, 1, 1, 1, 1, 1, 1, 1, 1, 1, 1, 1, 1, 1, 1, 1, 1, 1, 1, 1, 1, 1, 1, 1, 1, 1, 1, 1, 1, 1, 1, 1, 1, 1, 1, 1, 1, 1, 1, 1, 1, 1, 1, 1, 1, 1, 1, 1, 1, 1, 1, 1, 1, 1, 1, 1, 1, 1, 1, 1, 1, 1, 1, 1, 1, 1, 1, 1, 1, 1, 1, 1, 1, 1, 1, 1, 1, 1, 1, 1, 1, 1, 1, 1, 1, 1, 1, 1, 1, 1, 1, 1, 1, 1, 1, 1, 1, 1, 1, 1, 1, 1, 1, 1, 1, 1, 1, 1, 1, 1, 1, 1, 1, 1, 1, 1, 1, 1, 1, 1, 1, 1, 1, 1, 1, 1, 1, 1, 1, 1, 1, 1, 1, 1, 1, 1, 1, 1, 1, 1, 1, 1, 1, 1, 1, 1, 1, 1, 1, 1, 1, 1, 1, 1, 1, 1, 1, 1, 1, 1, 1, 1, 1, 1, 1, 1, 1, 1, 1, 1, 1, 1, 1, 1, 1, 1, 1, 1, 1, 1, 1, 1, 1, 1, 1, 1, 1, 1, 1, 1, 1, 1, 1, 1, 1, 1, 1, 1, 1, 1, 1, 1, 1, 1, 1, 1, 1, 1, 1, 1, 1, 1, 1, 1, 1, 1, 1, 1, 1, 1, 1, 1, 1, 1, 1, 1, 1, 1, 1, 1, 1, 1, 1, 1, 1, 1, 1, 1, 1, 1, 1, 1, 1, 1, 1, 1, 1, 1, 1, 1, 1, 1, 1, 1, 1, 1, 1, 1, 1, 1, 1, 1, 1, 1, 1, 1, 1, 1, 1, 1, 1, 1, 1, 1, 1, 1, 1, 1, 1, 1, 1, 1, 1, 1, 1, 1, 1, 1, 1, 1, 1, 1, 1, 1, 1, 1, 1, 1, 1, 1, 1, 1, 1, 1, 1, 1, 1, 1, 1, 1, 1, 1, 1, 1, 1, 1, 1, 1, 1, 1, 1, 1, 1, 1, 1, 1, 1, 1, 1, 1, 1, 1, 1, 1, 1, 1, 1, 1, 1, 1, 1, 1, 1, 1, 1, 1, 1, 1, 1, 1, 1, 1, 1, 1, 1, 1, 1, 1, 1, 1, 1, 1, 1, 1, 1, 1, 1, 1, 1, 1, 1, 1, 1, 1, 1, 1, 1, 1, 1, 1, 1, 1, 1, 1, 1, 1, 1, 1, 1, 1, 1, 1, 1, 1, 1, 1, 1, 1, 1, 1, 1, 1, 1, 1, 1, 1, 1, 1, 1, 1, 1, 1, 1, 1, 1, 1, 1, 1, 1, 1, 1, 1, 1, 1, 1, 1, 1, 1, 1, 1, 1, 1, 1, 1, 1, 1, 1, 1, 1, 1, 1, 1, 1, 1, 1, 1, 1, 1, 1, 1, 1, 1, 1, 1, 1, 1, 1, 1, 1, 1, 1, 1, 1, 1, 1, 1, 1, 1, 1, 1, 1, 1, 1, 1, 1, 1, 1, 1, 1, 1, 1, 1, 1, 1, 1, 1, 1, 1, 1, 1, 1, 1, 1, 1, 1, 1, 1, 1, 1, 1, 1, 1, 1, 1, 1, 1, 1, 1, 1, 1, 1, 1, 1, 1, 1, 1, 1, 1, 1, 1, 1, 1, 1, 1, 1, 1, 1, 1, 1, 1, 1, 1, 1, 1, 1, 1, 1, 1, 1, 1, 1, 1, 1, 1, 1, 1, 1, 1, 1, 1, 1, 1, 1, 1, 1, 1, 1, 1, 1, 1, 1, 1, 1, 1, 1, 1, 1, 1, 1, 1, 1, 1, 1, 1, 1, 1, 1, 1, 1, 1, 1, 1, 1, 1, 1, 1, 1, 1, 1, 1, 1, 1, 1, 1, 1, 1, 1, 1, 1, 1, 1, 1, 1, 1, 1, 1, 1, 1, 1, 1, 1, 1, 1, 1, 1, 1, 1, 1, 1, 1, 1, 1, 1, 1, 1, 1, 1, 1, 1, 1, 1, 1, 1, 1, 1, 1, 1, 1, 1, 1, 1, 1, 1, 1, 1, 1, 1, 1, 1, 1, 1, 1, 1, 1, 1, 1, 1, 1, 1, 1, 1, 1, 1, 1, 1, 1, 1, 1, 1, 1, 1, 1, 1, 1, 1, 1, 1, 1, 1, 1, 1, 1, 1, 1, 1, 1, 1, 1, 1, 1, 1, 1, 1, 1, 1, 1, 1, 1, 1, 1, 1, 1, 1, 1, 1, 1, 1, 1, 1, 1, 1, 1, 1, 1, 1, 1, 1, 1, 1, 1, 1, 1, 1, 1, 1, 1, 1, 1, 1, 1, 1, 1, 1, 1, 1, 1, 1, 1, 1, 1, 1, 1, 1, 1, 1, 1, 1, 1, 1, 1, 1, 1, 1, 1, 1, 1, 1, 1])
me_cube_001.polygons.foreach_set('material_index', [0, 0, 0, 0, 0, 0, 0, 0, 0, 0, 0, 0, 1, 1, 1, 1, 1, 1, 1, 1, 1, 1, 1, 1, 1, 1, 1, 1, 1, 1, 1, 1, 1, 1, 1, 1, 1, 1, 1, 1, 1, 1, 1, 1, 1, 1, 1, 1, 1, 1, 1, 1, 1, 1, 1, 1, 1, 1, 1, 1, 1, 1, 1, 1, 1, 1, 1, 1, 1, 1, 1, 1, 1, 1, 1, 1, 1, 1, 1, 1, 1, 1, 1, 1, 1, 1, 1, 1, 1, 1, 1, 1, 1, 1, 1, 1, 1, 1, 1, 1, 1, 1, 1, 1, 1, 1, 1, 1, 1, 1, 1, 1, 1, 1, 1, 1, 1, 1, 1, 1, 1, 1, 1, 1, 1, 1, 1, 1, 1, 1, 1, 1, 1, 1, 1, 1, 1, 1, 1, 1, 1, 1, 1, 1, 1, 1, 1, 1, 1, 1, 1, 1, 1, 1, 1, 1, 1, 1, 1, 1, 1, 1, 1, 1, 1, 1, 1, 1, 1, 1, 1, 1, 1, 1, 1, 1, 1, 1, 1, 1, 1, 1, 1, 1, 1, 1, 1, 1, 1, 1, 1, 1, 1, 1, 1, 1, 1, 1, 1, 1, 1, 1, 1, 1, 1, 1, 1, 1, 1, 1, 1, 1, 1, 1, 1, 1, 1, 1, 1, 1, 1, 1, 1, 1, 1, 1, 1, 1, 1, 1, 1, 1, 1, 1, 1, 1, 1, 1, 1, 1, 1, 1, 1, 1, 1, 1, 1, 1, 1, 1, 1, 1, 1, 1, 1, 1, 1, 1, 1, 1, 1, 1, 1, 1, 1, 1, 1, 1, 1, 1, 1, 1, 1, 1, 1, 1, 1, 1, 1, 1, 1, 1, 1, 1, 1, 1, 1, 1, 1, 1, 1, 1, 1, 1, 1, 1, 1, 1, 1, 1, 1, 1, 1, 1, 1, 1, 1, 1, 1, 1, 1, 1, 1, 1, 1, 1, 1, 1, 1, 1, 1, 1, 1, 1, 1, 1, 1, 1, 1, 1, 1, 1, 1, 1, 1, 1, 1, 1, 1, 1, 1, 1, 1, 1, 1, 1, 1, 1, 1, 1, 1, 1, 1, 1, 1, 1, 1, 1, 1, 1, 1, 1, 1, 1, 1, 1, 1, 1, 1, 1, 1, 1, 1, 1, 1, 1, 1, 1, 1, 1, 1, 1, 1, 1, 1, 1, 1, 1, 1, 1, 1, 1, 1, 1, 1, 1, 1, 1, 1, 1, 1, 1, 1, 1, 1, 1, 1, 1, 1, 1, 1, 1, 1, 1, 1, 1, 1, 1, 1, 1, 1, 1, 1, 1, 1, 1, 1, 1, 1, 1, 1, 1, 1, 1, 1, 1, 1, 1, 1, 1, 1, 1, 1, 1, 1, 1, 1, 1, 1, 1, 1, 1, 1, 1, 1, 1, 1, 1, 1, 1, 1, 1, 1, 1, 1, 1, 1, 1, 1, 1, 1, 1, 1, 1, 1, 1, 1, 1, 1, 1, 1, 1, 1, 1, 1, 1, 1, 1, 1, 1, 1, 1, 1, 1, 1, 1, 1, 1, 1, 1, 1, 1, 1, 1, 1, 1, 1, 1, 1, 1, 1, 1, 1, 1, 1, 1, 1, 1, 1, 1, 1, 1, 1, 1, 1, 1, 1, 1, 1, 1, 1, 1, 1, 1, 1, 1, 1, 1, 1, 1, 1, 1, 1, 1, 1, 1, 1, 1, 1, 1, 1, 1, 1, 1, 1, 1, 1, 1, 1, 1, 1, 1, 1, 1, 1, 1, 1, 1, 1, 1, 1, 1, 1, 1, 1, 1, 1, 1, 1, 1, 1, 1, 1, 1, 1, 1, 1, 1, 1, 1, 1, 1, 1, 1, 1, 1, 1, 1, 1, 1, 1, 1, 1, 1, 1, 1, 1, 1, 1, 1, 1, 1, 1, 1, 1, 1, 1, 1, 1, 1, 1, 1, 1, 1, 1, 1, 1, 1, 1, 1, 1, 1, 1, 1, 1, 1, 1, 1, 1, 1, 1, 1, 1, 1, 1, 1, 1, 1, 1, 1, 1, 1, 1, 1, 1, 1, 1, 1, 1, 1, 1, 1, 1, 1, 1, 1, 1, 1, 1, 1, 1, 1, 1, 1, 1, 1, 1, 1, 1, 1, 1, 1, 1, 1, 1, 1, 1, 1, 1, 1, 1, 1, 1, 1, 1, 1, 1, 1, 1, 1, 1, 1, 1, 1, 1, 1, 1, 1, 1, 1, 1, 1, 1, 1, 1, 1, 1, 1, 1, 1, 1, 1, 1, 1, 1, 1, 1, 1, 1, 1, 1, 1, 1, 1, 1, 1, 1, 1, 1, 1, 1, 1, 1, 1, 1, 1, 1, 1, 1, 1, 1, 1, 1, 1, 1, 1, 1, 1, 1, 1, 1, 1, 1, 1, 1, 1, 1, 1, 1, 1, 1, 1, 1, 1, 1, 1, 1, 1, 1, 1, 1, 1, 1, 1, 1, 1, 1, 1, 1, 1, 1, 1, 1, 1, 1, 1, 1, 1, 1, 1, 1, 1, 1, 1, 1, 1, 1, 1, 1, 1, 1, 1, 1, 1, 1, 1, 1, 1, 1, 1, 1, 1, 1, 1, 1, 1, 1, 1, 1, 1, 1, 1, 1, 1, 1, 1, 1, 1, 1, 1, 1, 1, 1, 1, 1, 1, 1, 1, 1, 1, 1, 1, 1, 1, 1, 1, 1, 1, 1, 1, 1, 1, 1, 1, 1, 1, 1, 1, 1, 1, 1, 1, 1, 1, 1, 1, 1, 1, 1, 1, 1, 1, 1, 1, 1, 1, 1, 1, 1, 1, 1, 1, 1, 1, 1, 1, 1, 1, 1, 1, 1, 1, 1, 1, 1, 1, 1, 1, 1, 1, 1, 1, 1, 1, 1, 1, 1, 1, 1, 1, 1, 1, 1, 1, 1, 1, 1, 1, 1, 1, 1, 1, 1, 1, 1, 1, 1, 1, 1, 1, 1, 1, 1, 1, 1, 1, 1, 1, 1, 1, 1, 1, 1, 1, 1, 1, 1, 1, 1, 1, 1, 1, 1, 1, 1, 1, 1, 1, 1, 1, 1, 1])
me_cube_001.materials.append(mat_cubetexture)
me_cube_001.materials.append(mat_spheretexture)
me_cube_001.use_remesh_preserve_volume = False
me_cube_001.use_remesh_preserve_attributes = False
me_cube_001.use_mirror_vertex_groups = False
me_cube_001.update()

# ---- objects
ob_cube = bpy.data.objects.new('Cube', me_cube_001)

# ---- transforms, parenting, visibility, modifiers, constraints
ob_cube.location = (0.0, 0.0, 0.0)
ob_cube.lineart.crease_threshold = 0.0

# ---- collection membership
col_collection_1.objects.link(ob_cube)

# ---- scene / render settings (as saved in the file)
scene.frame_start = 1; scene.frame_end = 250; scene.frame_set(1)
scene.render.engine = 'BLENDER_EEVEE_NEXT'
scene.render.resolution_percentage = 50
scene.render.dither_intensity = 0.0
scene.cycles.use_denoising = False
scene.cycles.samples = 10
scene.cycles.sampling_pattern = 'TABULATED_SOBOL'
scene.cycles.light_sampling_threshold = 0.0
scene.cycles.use_adaptive_sampling = False
scene.cycles.use_light_tree = False
scene.cycles.blur_glossy = 0.0
scene.cycles.pixel_filter_type = 'GAUSSIAN'
scene.cycles.sample_clamp_indirect = 0.0
scene.view_settings.view_transform = 'Standard'
bpy.context.view_layer.update()

# ---- added for rendering (the .blend has no active camera and no usable light): camera, sun
cam_auto = bpy.data.cameras.new('AutoCamera')
cam_auto.lens = 50.0
cam_auto.sensor_width = 36.0
cam_auto.clip_end = 1000.0
ob_auto_camera = bpy.data.objects.new('AutoCamera', cam_auto)
scene.collection.objects.link(ob_auto_camera)
ob_auto_camera.location = (4.36465, -5.23758, 4.37943)
ob_auto_camera.rotation_euler = (1.09748, -7.21219e-08, 0.694738)
scene.camera = ob_auto_camera
light_auto_sun = bpy.data.lights.new('AutoSun', 'SUN')
light_auto_sun.energy = 3.0
light_auto_sun.angle = 0.0523599
ob_auto_sun = bpy.data.objects.new('AutoSun', light_auto_sun)
scene.collection.objects.link(ob_auto_sun)
ob_auto_sun.rotation_euler = (0.872665, 0.174533, 0.523599)
bpy.context.view_layer.update()
